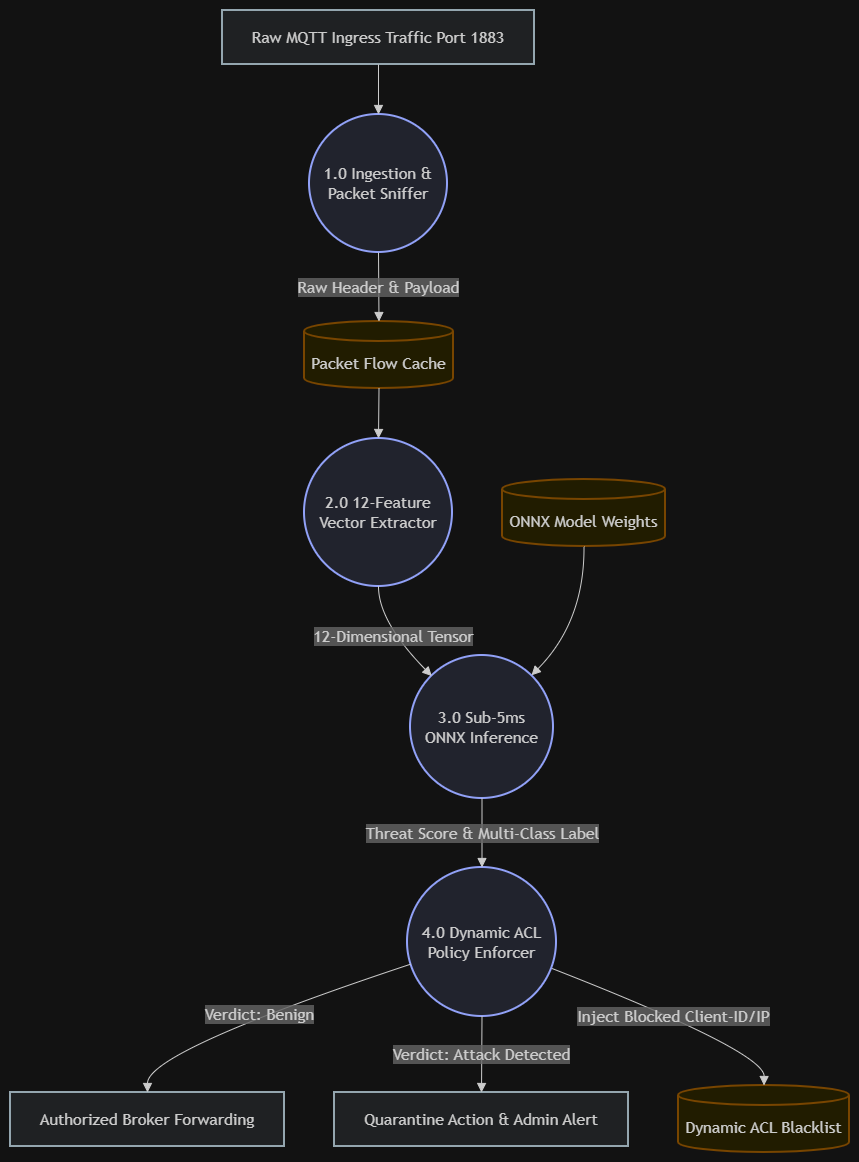

The diagram above was exported from draw.io. Its source (the exported page's mxGraphModel, read from the mxfile embedded in the PNG):
<mxGraphModel dx="1030" dy="626" grid="1" gridSize="10" guides="1" tooltips="1" connect="1" arrows="1" fold="1" page="1" pageScale="1" pageWidth="850" pageHeight="1100" math="0" shadow="0">
  <root>
    <mxCell id="0" />
    <mxCell id="1" parent="0" />
    <UserObject label="" mermaidData="{&#10;  &quot;data&quot;: &quot;graph TD\n    classDef proc fill:#e8eaf6,stroke:#3f51b5,stroke-width:2px;\n    classDef store fill:#fff9c4,stroke:#fbc02d,stroke-width:2px;\n    classDef ext fill:#eceff1,stroke:#455a64,stroke-width:2px;\n\n    EXT_NET[Raw MQTT Ingress Traffic Port 1883]:::ext\n    D1[(Packet Flow Cache)]:::store\n    D2[(ONNX Model Weights)]:::store\n    D3[(Dynamic ACL Blacklist)]:::store\n    ALERT_DEST[Quarantine Action &amp; Admin Alert]:::ext\n    BROKER_DEST[Authorized Broker Forwarding]:::ext\n\n    P1((1.0 Ingestion &amp;&lt;br/&gt;Packet Sniffer)):::proc\n    P2((2.0 12-Feature&lt;br/&gt;Vector Extractor)):::proc\n    P3((3.0 Sub-5ms&lt;br/&gt;ONNX Inference)):::proc\n    P4((4.0 Dynamic ACL&lt;br/&gt;Policy Enforcer)):::proc\n\n    EXT_NET --&gt; P1\n    P1 --&gt;|Raw Header &amp; Payload| D1\n    D1 --&gt; P2\n    P2 --&gt;|12-Dimensional Tensor| P3\n    D2 --&gt; P3\n    P3 --&gt;|Threat Score &amp; Multi-Class Label| P4\n    P4 --&gt;|Verdict: Benign| BROKER_DEST\n    P4 --&gt;|Verdict: Attack Detected| ALERT_DEST\n    P4 --&gt;|Inject Blocked Client-ID/IP| D3&quot;,&#10;  &quot;config&quot;: null&#10;}" id="R6R1krMua8i_6-MYhexr-1">
      <mxCell connectable="0" parent="1" style="group;transparentBounds=1;editIcon=1;lockedGroup=0;groupPadding=10;" vertex="1">
        <mxGeometry as="geometry" />
      </mxCell>
    </UserObject>
    <UserObject label="Raw MQTT Ingress Traffic Port 1883" mermaidId="n:EXT_NET" mermaidBaseStyle="html=1;whiteSpace=wrap;strokeWidth=2;fillColor=#eceff1;strokeColor=#455a64;fontColor=light-dark(#333333,#cccccc);fontFamily=Trebuchet MS,Verdana,Arial,sans-serif;fontSize=16;" mermaidBaseValue="Raw MQTT Ingress Traffic Port 1883" id="R6R1krMua8i_6-MYhexr-2">
      <mxCell parent="R6R1krMua8i_6-MYhexr-1" style="html=1;whiteSpace=wrap;strokeWidth=2;fillColor=#eceff1;strokeColor=#455a64;fontColor=light-dark(#333333,#cccccc);fontFamily=Trebuchet MS,Verdana,Arial,sans-serif;fontSize=16;" vertex="1">
        <mxGeometry height="54" width="312" x="242" y="30" as="geometry" />
      </mxCell>
    </UserObject>
    <UserObject label="Packet Flow Cache" mermaidId="n:D1" mermaidBaseStyle="html=1;shape=cylinder3;boundedLbl=1;backgroundOutline=1;size=10;strokeWidth=2;whiteSpace=wrap;fillColor=#fff9c4;strokeColor=#fbc02d;fontColor=light-dark(#333333,#cccccc);fontFamily=Trebuchet MS,Verdana,Arial,sans-serif;fontSize=16;" mermaidBaseValue="Packet Flow Cache" id="R6R1krMua8i_6-MYhexr-3">
      <mxCell parent="R6R1krMua8i_6-MYhexr-1" style="html=1;shape=cylinder3;boundedLbl=1;backgroundOutline=1;size=10;strokeWidth=2;whiteSpace=wrap;fillColor=#fff9c4;strokeColor=#fbc02d;fontColor=light-dark(#333333,#cccccc);fontFamily=Trebuchet MS,Verdana,Arial,sans-serif;fontSize=16;" vertex="1">
        <mxGeometry height="67" width="149" x="324" y="341" as="geometry" />
      </mxCell>
    </UserObject>
    <UserObject label="ONNX Model Weights" mermaidId="n:D2" mermaidBaseStyle="html=1;shape=cylinder3;boundedLbl=1;backgroundOutline=1;size=10;strokeWidth=2;whiteSpace=wrap;fillColor=#fff9c4;strokeColor=#fbc02d;fontColor=light-dark(#333333,#cccccc);fontFamily=Trebuchet MS,Verdana,Arial,sans-serif;fontSize=16;" mermaidBaseValue="ONNX Model Weights" id="R6R1krMua8i_6-MYhexr-4">
      <mxCell parent="R6R1krMua8i_6-MYhexr-1" style="html=1;shape=cylinder3;boundedLbl=1;backgroundOutline=1;size=10;strokeWidth=2;whiteSpace=wrap;fillColor=#fff9c4;strokeColor=#fbc02d;fontColor=light-dark(#333333,#cccccc);fontFamily=Trebuchet MS,Verdana,Arial,sans-serif;fontSize=16;" vertex="1">
        <mxGeometry height="67" width="163" x="522" y="499" as="geometry" />
      </mxCell>
    </UserObject>
    <UserObject label="Dynamic ACL Blacklist" mermaidId="n:D3" mermaidBaseStyle="html=1;shape=cylinder3;boundedLbl=1;backgroundOutline=1;size=10;strokeWidth=2;whiteSpace=wrap;fillColor=#fff9c4;strokeColor=#fbc02d;fontColor=light-dark(#333333,#cccccc);fontFamily=Trebuchet MS,Verdana,Arial,sans-serif;fontSize=16;" mermaidBaseValue="Dynamic ACL Blacklist" id="R6R1krMua8i_6-MYhexr-5">
      <mxCell parent="R6R1krMua8i_6-MYhexr-1" style="html=1;shape=cylinder3;boundedLbl=1;backgroundOutline=1;size=10;strokeWidth=2;whiteSpace=wrap;fillColor=#fff9c4;strokeColor=#fbc02d;fontColor=light-dark(#333333,#cccccc);fontFamily=Trebuchet MS,Verdana,Arial,sans-serif;fontSize=16;" vertex="1">
        <mxGeometry height="67" width="171" x="698" y="1105" as="geometry" />
      </mxCell>
    </UserObject>
    <UserObject label="Quarantine Action &amp; Admin Alert" mermaidId="n:ALERT_DEST" mermaidBaseStyle="html=1;whiteSpace=wrap;strokeWidth=2;fillColor=#eceff1;strokeColor=#455a64;fontColor=light-dark(#333333,#cccccc);fontFamily=Trebuchet MS,Verdana,Arial,sans-serif;fontSize=16;" mermaidBaseValue="Quarantine Action &amp; Admin Alert" id="R6R1krMua8i_6-MYhexr-6">
      <mxCell parent="R6R1krMua8i_6-MYhexr-1" style="html=1;whiteSpace=wrap;strokeWidth=2;fillColor=#eceff1;strokeColor=#455a64;fontColor=light-dark(#333333,#cccccc);fontFamily=Trebuchet MS,Verdana,Arial,sans-serif;fontSize=16;" vertex="1">
        <mxGeometry height="54" width="294" x="354" y="1112" as="geometry" />
      </mxCell>
    </UserObject>
    <UserObject label="Authorized Broker Forwarding" mermaidId="n:BROKER_DEST" mermaidBaseStyle="html=1;whiteSpace=wrap;strokeWidth=2;fillColor=#eceff1;strokeColor=#455a64;fontColor=light-dark(#333333,#cccccc);fontFamily=Trebuchet MS,Verdana,Arial,sans-serif;fontSize=16;" mermaidBaseValue="Authorized Broker Forwarding" id="R6R1krMua8i_6-MYhexr-7">
      <mxCell parent="R6R1krMua8i_6-MYhexr-1" style="html=1;whiteSpace=wrap;strokeWidth=2;fillColor=#eceff1;strokeColor=#455a64;fontColor=light-dark(#333333,#cccccc);fontFamily=Trebuchet MS,Verdana,Arial,sans-serif;fontSize=16;" vertex="1">
        <mxGeometry height="54" width="274" x="30" y="1112" as="geometry" />
      </mxCell>
    </UserObject>
    <UserObject label="1.0 Ingestion &amp;&#10;Packet Sniffer" mermaidId="n:P1" mermaidBaseStyle="ellipse;html=1;aspect=fixed;strokeWidth=2;whiteSpace=wrap;fillColor=#e8eaf6;strokeColor=#3f51b5;fontColor=light-dark(#333333,#cccccc);fontFamily=Trebuchet MS,Verdana,Arial,sans-serif;fontSize=16;" mermaidBaseValue="1.0 Ingestion &amp;&#10;Packet Sniffer" id="R6R1krMua8i_6-MYhexr-8">
      <mxCell parent="R6R1krMua8i_6-MYhexr-1" style="ellipse;html=1;aspect=fixed;strokeWidth=2;whiteSpace=wrap;fillColor=#e8eaf6;strokeColor=#3f51b5;fontColor=light-dark(#333333,#cccccc);fontFamily=Trebuchet MS,Verdana,Arial,sans-serif;fontSize=16;" vertex="1">
        <mxGeometry height="138" width="138" x="329" y="134" as="geometry" />
      </mxCell>
    </UserObject>
    <UserObject label="2.0 12-Feature&#10;Vector Extractor" mermaidId="n:P2" mermaidBaseStyle="ellipse;html=1;aspect=fixed;strokeWidth=2;whiteSpace=wrap;fillColor=#e8eaf6;strokeColor=#3f51b5;fontColor=light-dark(#333333,#cccccc);fontFamily=Trebuchet MS,Verdana,Arial,sans-serif;fontSize=16;" mermaidBaseValue="2.0 12-Feature&#10;Vector Extractor" id="R6R1krMua8i_6-MYhexr-9">
      <mxCell parent="R6R1krMua8i_6-MYhexr-1" style="ellipse;html=1;aspect=fixed;strokeWidth=2;whiteSpace=wrap;fillColor=#e8eaf6;strokeColor=#3f51b5;fontColor=light-dark(#333333,#cccccc);fontFamily=Trebuchet MS,Verdana,Arial,sans-serif;fontSize=16;" vertex="1">
        <mxGeometry height="148" width="148" x="324" y="458" as="geometry" />
      </mxCell>
    </UserObject>
    <UserObject label="3.0 Sub-5ms&#10;ONNX Inference" mermaidId="n:P3" mermaidBaseStyle="ellipse;html=1;aspect=fixed;strokeWidth=2;whiteSpace=wrap;fillColor=#e8eaf6;strokeColor=#3f51b5;fontColor=light-dark(#333333,#cccccc);fontFamily=Trebuchet MS,Verdana,Arial,sans-serif;fontSize=16;" mermaidBaseValue="3.0 Sub-5ms&#10;ONNX Inference" id="R6R1krMua8i_6-MYhexr-10">
      <mxCell parent="R6R1krMua8i_6-MYhexr-1" style="ellipse;html=1;aspect=fixed;strokeWidth=2;whiteSpace=wrap;fillColor=#e8eaf6;strokeColor=#3f51b5;fontColor=light-dark(#333333,#cccccc);fontFamily=Trebuchet MS,Verdana,Arial,sans-serif;fontSize=16;" vertex="1">
        <mxGeometry height="143" width="143" x="430" y="675" as="geometry" />
      </mxCell>
    </UserObject>
    <UserObject label="4.0 Dynamic ACL&#10;Policy Enforcer" mermaidId="n:P4" mermaidBaseStyle="ellipse;html=1;aspect=fixed;strokeWidth=2;whiteSpace=wrap;fillColor=#e8eaf6;strokeColor=#3f51b5;fontColor=light-dark(#333333,#cccccc);fontFamily=Trebuchet MS,Verdana,Arial,sans-serif;fontSize=16;" mermaidBaseValue="4.0 Dynamic ACL&#10;Policy Enforcer" id="R6R1krMua8i_6-MYhexr-11">
      <mxCell parent="R6R1krMua8i_6-MYhexr-1" style="ellipse;html=1;aspect=fixed;strokeWidth=2;whiteSpace=wrap;fillColor=#e8eaf6;strokeColor=#3f51b5;fontColor=light-dark(#333333,#cccccc);fontFamily=Trebuchet MS,Verdana,Arial,sans-serif;fontSize=16;" vertex="1">
        <mxGeometry height="149" width="149" x="427" y="887" as="geometry" />
      </mxCell>
    </UserObject>
    <UserObject label="" mermaidId="e:EXT_NET-&gt;P1#0" mermaidBaseStyle="curved=1;startArrow=none;endArrow=block;endSize=7;strokeColor=light-dark(#333333,#cccccc);exitX=0.5;exitY=1;entryX=0.5;entryY=0;" mermaidBaseValue="" id="R6R1krMua8i_6-MYhexr-12">
      <mxCell edge="1" parent="R6R1krMua8i_6-MYhexr-1" source="R6R1krMua8i_6-MYhexr-2" style="curved=1;startArrow=none;endArrow=block;endSize=7;strokeColor=light-dark(#333333,#cccccc);exitX=0.5;exitY=1;entryX=0.5;entryY=0;rounded=0;" target="R6R1krMua8i_6-MYhexr-8">
        <mxGeometry relative="1" as="geometry">
          <Array as="points" />
        </mxGeometry>
      </mxCell>
    </UserObject>
    <UserObject label="Raw Header &amp; Payload" mermaidId="e:P1-&gt;D1#0" mermaidBaseStyle="curved=1;startArrow=none;endArrow=block;endSize=7;strokeColor=light-dark(#333333,#cccccc);html=1;fontSize=16;labelBackgroundColor=light-dark(#E8E8E88D,#2a2a2a8D);fontFamily=Trebuchet MS,Verdana,Arial,sans-serif;fontColor=light-dark(#333333,#cccccc);exitX=0.5;exitY=1;entryX=0.5;entryY=0;" mermaidBaseValue="Raw Header &amp; Payload" id="R6R1krMua8i_6-MYhexr-13">
      <mxCell edge="1" parent="R6R1krMua8i_6-MYhexr-1" source="R6R1krMua8i_6-MYhexr-8" style="curved=1;startArrow=none;endArrow=block;endSize=7;strokeColor=light-dark(#333333,#cccccc);html=1;fontSize=16;labelBackgroundColor=light-dark(#E8E8E88D,#2a2a2a8D);fontFamily=Trebuchet MS,Verdana,Arial,sans-serif;fontColor=light-dark(#333333,#cccccc);exitX=0.5;exitY=1;entryX=0.5;entryY=0;rounded=0;" target="R6R1krMua8i_6-MYhexr-3">
        <mxGeometry relative="1" as="geometry">
          <Array as="points" />
        </mxGeometry>
      </mxCell>
    </UserObject>
    <UserObject label="" mermaidId="e:D1-&gt;P2#0" mermaidBaseStyle="curved=1;startArrow=none;endArrow=block;endSize=7;strokeColor=light-dark(#333333,#cccccc);exitX=0.5;exitY=1;entryX=0.5;entryY=0;" mermaidBaseValue="" id="R6R1krMua8i_6-MYhexr-14">
      <mxCell edge="1" parent="R6R1krMua8i_6-MYhexr-1" source="R6R1krMua8i_6-MYhexr-3" style="curved=1;startArrow=none;endArrow=block;endSize=7;strokeColor=light-dark(#333333,#cccccc);exitX=0.5;exitY=1;entryX=0.5;entryY=0;rounded=0;" target="R6R1krMua8i_6-MYhexr-9">
        <mxGeometry relative="1" as="geometry">
          <Array as="points" />
        </mxGeometry>
      </mxCell>
    </UserObject>
    <UserObject label="12-Dimensional Tensor" mermaidId="e:P2-&gt;P3#0" mermaidBaseStyle="curved=1;startArrow=none;endArrow=block;endSize=7;strokeColor=light-dark(#333333,#cccccc);html=1;fontSize=16;labelBackgroundColor=light-dark(#E8E8E88D,#2a2a2a8D);fontFamily=Trebuchet MS,Verdana,Arial,sans-serif;fontColor=light-dark(#333333,#cccccc);exitX=0.5;exitY=1;entryX=0.01;entryY=0;" mermaidBaseValue="12-Dimensional Tensor" id="R6R1krMua8i_6-MYhexr-15">
      <mxCell edge="1" parent="R6R1krMua8i_6-MYhexr-1" source="R6R1krMua8i_6-MYhexr-9" style="curved=1;startArrow=none;endArrow=block;endSize=7;strokeColor=light-dark(#333333,#cccccc);html=1;fontSize=16;labelBackgroundColor=light-dark(#E8E8E88D,#2a2a2a8D);fontFamily=Trebuchet MS,Verdana,Arial,sans-serif;fontColor=light-dark(#333333,#cccccc);exitX=0.5;exitY=1;entryX=0.01;entryY=0;rounded=0;" target="R6R1krMua8i_6-MYhexr-10">
        <mxGeometry relative="1" as="geometry">
          <Array as="points">
            <mxPoint x="398" y="641" />
          </Array>
        </mxGeometry>
      </mxCell>
    </UserObject>
    <UserObject label="" mermaidId="e:D2-&gt;P3#0" mermaidBaseStyle="curved=1;startArrow=none;endArrow=block;endSize=7;strokeColor=light-dark(#333333,#cccccc);exitX=0.5;exitY=1;entryX=0.98;entryY=0;" mermaidBaseValue="" id="R6R1krMua8i_6-MYhexr-16">
      <mxCell edge="1" parent="R6R1krMua8i_6-MYhexr-1" source="R6R1krMua8i_6-MYhexr-4" style="curved=1;startArrow=none;endArrow=block;endSize=7;strokeColor=light-dark(#333333,#cccccc);exitX=0.5;exitY=1;entryX=0.98;entryY=0;rounded=0;" target="R6R1krMua8i_6-MYhexr-10">
        <mxGeometry relative="1" as="geometry">
          <Array as="points">
            <mxPoint x="604" y="641" />
          </Array>
        </mxGeometry>
      </mxCell>
    </UserObject>
    <UserObject label="Threat Score &amp; Multi-Class Label" mermaidId="e:P3-&gt;P4#0" mermaidBaseStyle="curved=1;startArrow=none;endArrow=block;endSize=7;strokeColor=light-dark(#333333,#cccccc);html=1;fontSize=16;labelBackgroundColor=light-dark(#E8E8E88D,#2a2a2a8D);fontFamily=Trebuchet MS,Verdana,Arial,sans-serif;fontColor=light-dark(#333333,#cccccc);exitX=0.5;exitY=1;entryX=0.5;entryY=0;" mermaidBaseValue="Threat Score &amp; Multi-Class Label" id="R6R1krMua8i_6-MYhexr-17">
      <mxCell edge="1" parent="R6R1krMua8i_6-MYhexr-1" source="R6R1krMua8i_6-MYhexr-10" style="curved=1;startArrow=none;endArrow=block;endSize=7;strokeColor=light-dark(#333333,#cccccc);html=1;fontSize=16;labelBackgroundColor=light-dark(#E8E8E88D,#2a2a2a8D);fontFamily=Trebuchet MS,Verdana,Arial,sans-serif;fontColor=light-dark(#333333,#cccccc);exitX=0.5;exitY=1;entryX=0.5;entryY=0;rounded=0;" target="R6R1krMua8i_6-MYhexr-11">
        <mxGeometry relative="1" as="geometry">
          <Array as="points" />
        </mxGeometry>
      </mxCell>
    </UserObject>
    <UserObject label="Verdict: Benign" mermaidId="e:P4-&gt;BROKER_DEST#0" mermaidBaseStyle="curved=1;startArrow=none;endArrow=block;endSize=7;strokeColor=light-dark(#333333,#cccccc);html=1;fontSize=16;labelBackgroundColor=light-dark(#E8E8E88D,#2a2a2a8D);fontFamily=Trebuchet MS,Verdana,Arial,sans-serif;fontColor=light-dark(#333333,#cccccc);exitX=0;exitY=0.66;entryX=0.5;entryY=0;" mermaidBaseValue="Verdict: Benign" id="R6R1krMua8i_6-MYhexr-18">
      <mxCell edge="1" parent="R6R1krMua8i_6-MYhexr-1" source="R6R1krMua8i_6-MYhexr-11" style="curved=1;startArrow=none;endArrow=block;endSize=7;strokeColor=light-dark(#333333,#cccccc);html=1;fontSize=16;labelBackgroundColor=light-dark(#E8E8E88D,#2a2a2a8D);fontFamily=Trebuchet MS,Verdana,Arial,sans-serif;fontColor=light-dark(#333333,#cccccc);exitX=0;exitY=0.66;entryX=0.5;entryY=0;rounded=0;" target="R6R1krMua8i_6-MYhexr-7">
        <mxGeometry relative="1" as="geometry">
          <Array as="points">
            <mxPoint x="167" y="1071" />
          </Array>
        </mxGeometry>
      </mxCell>
    </UserObject>
    <UserObject label="Verdict: Attack Detected" mermaidId="e:P4-&gt;ALERT_DEST#0" mermaidBaseStyle="curved=1;startArrow=none;endArrow=block;endSize=7;strokeColor=light-dark(#333333,#cccccc);html=1;fontSize=16;labelBackgroundColor=light-dark(#E8E8E88D,#2a2a2a8D);fontFamily=Trebuchet MS,Verdana,Arial,sans-serif;fontColor=light-dark(#333333,#cccccc);exitX=0.5;exitY=1;entryX=0.5;entryY=0;" mermaidBaseValue="Verdict: Attack Detected" id="R6R1krMua8i_6-MYhexr-19">
      <mxCell edge="1" parent="R6R1krMua8i_6-MYhexr-1" source="R6R1krMua8i_6-MYhexr-11" style="curved=1;startArrow=none;endArrow=block;endSize=7;strokeColor=light-dark(#333333,#cccccc);html=1;fontSize=16;labelBackgroundColor=light-dark(#E8E8E88D,#2a2a2a8D);fontFamily=Trebuchet MS,Verdana,Arial,sans-serif;fontColor=light-dark(#333333,#cccccc);exitX=0.5;exitY=1;entryX=0.5;entryY=0;rounded=0;" target="R6R1krMua8i_6-MYhexr-6">
        <mxGeometry relative="1" as="geometry">
          <Array as="points" />
        </mxGeometry>
      </mxCell>
    </UserObject>
    <UserObject label="Inject Blocked Client-ID/IP" mermaidId="e:P4-&gt;D3#0" mermaidBaseStyle="curved=1;startArrow=none;endArrow=block;endSize=7;strokeColor=light-dark(#333333,#cccccc);html=1;fontSize=16;labelBackgroundColor=light-dark(#E8E8E88D,#2a2a2a8D);fontFamily=Trebuchet MS,Verdana,Arial,sans-serif;fontColor=light-dark(#333333,#cccccc);exitX=1;exitY=0.69;entryX=0.5;entryY=0;" mermaidBaseValue="Inject Blocked Client-ID/IP" id="R6R1krMua8i_6-MYhexr-20">
      <mxCell edge="1" parent="R6R1krMua8i_6-MYhexr-1" source="R6R1krMua8i_6-MYhexr-11" style="curved=1;startArrow=none;endArrow=block;endSize=7;strokeColor=light-dark(#333333,#cccccc);html=1;fontSize=16;labelBackgroundColor=light-dark(#E8E8E88D,#2a2a2a8D);fontFamily=Trebuchet MS,Verdana,Arial,sans-serif;fontColor=light-dark(#333333,#cccccc);exitX=1;exitY=0.69;entryX=0.5;entryY=0;rounded=0;" target="R6R1krMua8i_6-MYhexr-5">
        <mxGeometry relative="1" as="geometry">
          <Array as="points">
            <mxPoint x="784" y="1071" />
          </Array>
        </mxGeometry>
      </mxCell>
    </UserObject>
  </root>
</mxGraphModel>